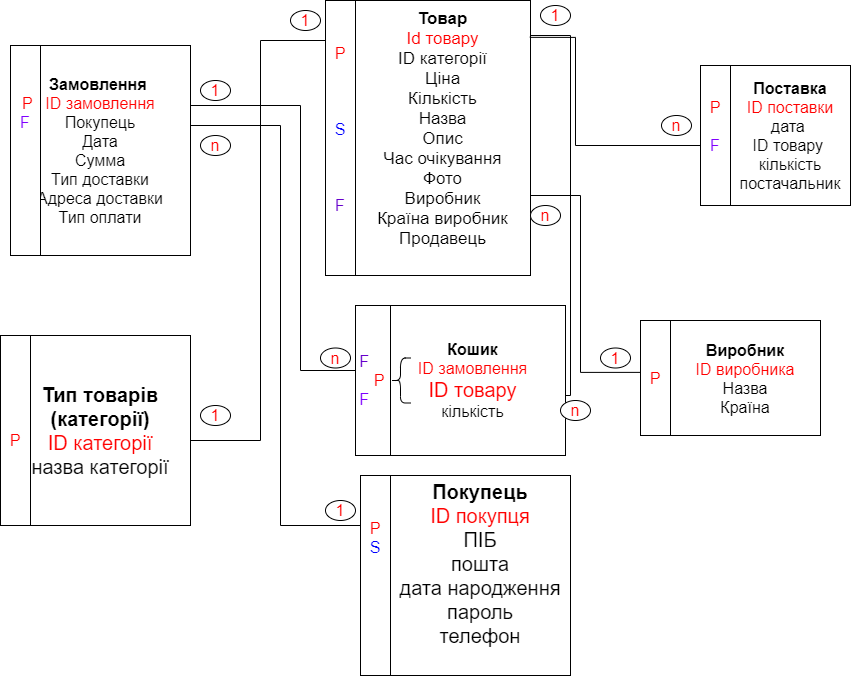

The diagram above was exported from draw.io. Its source (the exported page's mxGraphModel, read from the mxfile embedded in the PNG):
<mxGraphModel dx="1422" dy="1874" grid="1" gridSize="10" guides="1" tooltips="1" connect="1" arrows="1" fold="1" page="1" pageScale="1" pageWidth="827" pageHeight="1169" math="0" shadow="0">
  <root>
    <mxCell id="0" />
    <mxCell id="1" parent="0" />
    <mxCell id="nfq0GBihCLF7P971L36u-2" value="&lt;font style=&quot;font-size: 20px&quot;&gt;&lt;b&gt;Тип товарів&lt;br&gt;(категорії)&lt;/b&gt;&lt;br&gt;&lt;font color=&quot;#ff0000&quot;&gt;ID категорії&lt;/font&gt;&lt;br&gt;назва категорії&lt;br&gt;&lt;/font&gt;" style="rounded=0;whiteSpace=wrap;html=1;" vertex="1" parent="1">
      <mxGeometry x="590" y="125" width="180" height="190" as="geometry" />
    </mxCell>
    <mxCell id="nfq0GBihCLF7P971L36u-3" value="&lt;font style=&quot;font-size: 20px&quot;&gt;&lt;b&gt;Покупець&lt;/b&gt;&lt;br&gt;&lt;font color=&quot;#ff0000&quot;&gt;ID покупця&lt;/font&gt;&lt;br&gt;ПІБ&lt;br&gt;пошта&lt;br&gt;дата народження&lt;br&gt;пароль&lt;br&gt;телефон&lt;br&gt;&lt;br&gt;&lt;/font&gt;" style="rounded=0;whiteSpace=wrap;html=1;" vertex="1" parent="1">
      <mxGeometry x="970" y="265" width="180" height="200" as="geometry" />
    </mxCell>
    <mxCell id="nfq0GBihCLF7P971L36u-15" style="edgeStyle=orthogonalEdgeStyle;rounded=0;orthogonalLoop=1;jettySize=auto;html=1;entryX=-0.011;entryY=0.451;entryDx=0;entryDy=0;entryPerimeter=0;fontSize=16;fontColor=#FF0000;" edge="1" parent="1" source="nfq0GBihCLF7P971L36u-4" target="nfq0GBihCLF7P971L36u-9">
      <mxGeometry relative="1" as="geometry">
        <Array as="points">
          <mxPoint x="1160" y="-15" />
          <mxPoint x="1160" y="162" />
        </Array>
      </mxGeometry>
    </mxCell>
    <mxCell id="nfq0GBihCLF7P971L36u-16" style="edgeStyle=orthogonalEdgeStyle;rounded=0;orthogonalLoop=1;jettySize=auto;html=1;fontSize=16;fontColor=#FF0000;endArrow=none;endFill=0;" edge="1" parent="1" source="nfq0GBihCLF7P971L36u-4">
      <mxGeometry relative="1" as="geometry">
        <mxPoint x="770" y="240" as="targetPoint" />
        <Array as="points">
          <mxPoint x="840" y="-170" />
          <mxPoint x="840" y="230" />
          <mxPoint x="770" y="230" />
        </Array>
      </mxGeometry>
    </mxCell>
    <mxCell id="nfq0GBihCLF7P971L36u-4" value="&lt;font style=&quot;font-size: 17px&quot;&gt;&lt;b&gt;Товар&lt;/b&gt;&lt;br&gt;&lt;font color=&quot;#ff0000&quot;&gt;Id товару&lt;/font&gt;&lt;br&gt;ID категорії&lt;br&gt;Ціна&lt;br&gt;Кількість&lt;br&gt;Назва&lt;br&gt;Опис&lt;br&gt;Час очікування&lt;br&gt;Фото&lt;br&gt;Виробник&lt;br&gt;Країна виробник&lt;br&gt;Продавець&lt;br&gt;&amp;nbsp;&lt;br&gt;&lt;/font&gt;" style="rounded=0;whiteSpace=wrap;html=1;" vertex="1" parent="1">
      <mxGeometry x="935" y="-210" width="175" height="275" as="geometry" />
    </mxCell>
    <mxCell id="nfq0GBihCLF7P971L36u-13" style="edgeStyle=orthogonalEdgeStyle;rounded=0;orthogonalLoop=1;jettySize=auto;html=1;entryX=0;entryY=0.5;entryDx=0;entryDy=0;fontSize=16;fontColor=#FF0000;" edge="1" parent="1" source="nfq0GBihCLF7P971L36u-5" target="nfq0GBihCLF7P971L36u-7">
      <mxGeometry relative="1" as="geometry">
        <Array as="points">
          <mxPoint x="880" y="-105" />
          <mxPoint x="880" y="160" />
          <mxPoint x="965" y="160" />
        </Array>
      </mxGeometry>
    </mxCell>
    <mxCell id="nfq0GBihCLF7P971L36u-17" style="edgeStyle=orthogonalEdgeStyle;rounded=0;orthogonalLoop=1;jettySize=auto;html=1;entryX=0;entryY=0.25;entryDx=0;entryDy=0;fontSize=16;fontColor=#FF0000;" edge="1" parent="1" source="nfq0GBihCLF7P971L36u-5" target="nfq0GBihCLF7P971L36u-3">
      <mxGeometry relative="1" as="geometry">
        <Array as="points">
          <mxPoint x="860" y="-85" />
          <mxPoint x="860" y="315" />
        </Array>
      </mxGeometry>
    </mxCell>
    <mxCell id="nfq0GBihCLF7P971L36u-5" value="&lt;b&gt;Замовлення&lt;/b&gt;&amp;nbsp;&lt;br&gt;&lt;font color=&quot;#ff0000&quot;&gt;ID замовлення&lt;/font&gt;&lt;br&gt;Покупець&lt;br&gt;Дата&lt;br&gt;Сумма&lt;br&gt;Тип доставки&lt;br&gt;Адреса доставки&lt;br&gt;Тип оплати" style="rounded=0;whiteSpace=wrap;html=1;fontSize=16;" vertex="1" parent="1">
      <mxGeometry x="590" y="-165" width="180" height="210" as="geometry" />
    </mxCell>
    <mxCell id="nfq0GBihCLF7P971L36u-14" style="edgeStyle=orthogonalEdgeStyle;rounded=0;orthogonalLoop=1;jettySize=auto;html=1;fontSize=16;fontColor=#FF0000;endArrow=none;endFill=0;" edge="1" parent="1" source="nfq0GBihCLF7P971L36u-7">
      <mxGeometry relative="1" as="geometry">
        <mxPoint x="1110" y="-175" as="targetPoint" />
        <Array as="points">
          <mxPoint x="1150" y="185" />
          <mxPoint x="1150" y="-175" />
        </Array>
      </mxGeometry>
    </mxCell>
    <mxCell id="nfq0GBihCLF7P971L36u-7" value="&lt;b&gt;Кошик&lt;/b&gt;&lt;br&gt;&lt;font color=&quot;#ff0000&quot;&gt;ID замовлення&lt;/font&gt;&lt;br&gt;&lt;span style=&quot;font-size: 20px&quot;&gt;&lt;font color=&quot;#ff0000&quot;&gt;ID товару&lt;/font&gt;&lt;br&gt;&lt;/span&gt;кількість" style="rounded=0;whiteSpace=wrap;html=1;fontSize=16;" vertex="1" parent="1">
      <mxGeometry x="960" y="95" width="185" height="150" as="geometry" />
    </mxCell>
    <mxCell id="nfq0GBihCLF7P971L36u-9" value="&lt;b&gt;Виробник&lt;/b&gt;&lt;br&gt;&lt;font color=&quot;#ff0000&quot;&gt;ID виробника&lt;/font&gt;&lt;br&gt;Назва&lt;br&gt;Країна" style="rounded=0;whiteSpace=wrap;html=1;fontSize=16;" vertex="1" parent="1">
      <mxGeometry x="1250" y="110" width="150" height="115" as="geometry" />
    </mxCell>
    <mxCell id="nfq0GBihCLF7P971L36u-18" style="edgeStyle=orthogonalEdgeStyle;rounded=0;orthogonalLoop=1;jettySize=auto;html=1;entryX=0.996;entryY=0.134;entryDx=0;entryDy=0;entryPerimeter=0;fontSize=16;fontColor=#FF0000;endArrow=none;endFill=0;" edge="1" parent="1" source="nfq0GBihCLF7P971L36u-10" target="nfq0GBihCLF7P971L36u-4">
      <mxGeometry relative="1" as="geometry">
        <Array as="points">
          <mxPoint x="1155" y="-65" />
          <mxPoint x="1155" y="-173" />
        </Array>
      </mxGeometry>
    </mxCell>
    <mxCell id="nfq0GBihCLF7P971L36u-10" value="&lt;b&gt;Поставка&lt;/b&gt;&lt;br&gt;&lt;font color=&quot;#ff0000&quot;&gt;ID поставки&lt;/font&gt;&lt;br&gt;дата&amp;nbsp;&lt;br&gt;ID товару&amp;nbsp;&lt;br&gt;кількість&lt;br&gt;постачальник" style="rounded=0;whiteSpace=wrap;html=1;fontSize=16;" vertex="1" parent="1">
      <mxGeometry x="1310" y="-145" width="120" height="140" as="geometry" />
    </mxCell>
    <mxCell id="nfq0GBihCLF7P971L36u-19" value="1" style="ellipse;whiteSpace=wrap;html=1;fontSize=16;fontColor=#FF0000;" vertex="1" parent="1">
      <mxGeometry x="1180" y="137.5" width="30" height="20" as="geometry" />
    </mxCell>
    <mxCell id="nfq0GBihCLF7P971L36u-20" value="n" style="ellipse;whiteSpace=wrap;html=1;fontSize=16;fontColor=#FF0000;" vertex="1" parent="1">
      <mxGeometry x="1110" y="-5" width="30" height="20" as="geometry" />
    </mxCell>
    <mxCell id="nfq0GBihCLF7P971L36u-21" value="1" style="ellipse;whiteSpace=wrap;html=1;fontSize=16;fontColor=#FF0000;" vertex="1" parent="1">
      <mxGeometry x="870" y="-200" width="30" height="20" as="geometry" />
    </mxCell>
    <mxCell id="nfq0GBihCLF7P971L36u-22" value="n" style="ellipse;whiteSpace=wrap;html=1;fontSize=16;fontColor=#FF0000;" vertex="1" parent="1">
      <mxGeometry x="1241" y="-95" width="30" height="20" as="geometry" />
    </mxCell>
    <mxCell id="nfq0GBihCLF7P971L36u-23" value="1" style="ellipse;whiteSpace=wrap;html=1;fontSize=16;fontColor=#FF0000;" vertex="1" parent="1">
      <mxGeometry x="1120" y="-205" width="30" height="20" as="geometry" />
    </mxCell>
    <mxCell id="nfq0GBihCLF7P971L36u-25" value="n" style="ellipse;whiteSpace=wrap;html=1;fontSize=16;fontColor=#FF0000;" vertex="1" parent="1">
      <mxGeometry x="1140" y="190" width="30" height="20" as="geometry" />
    </mxCell>
    <mxCell id="nfq0GBihCLF7P971L36u-26" value="1" style="ellipse;whiteSpace=wrap;html=1;fontSize=16;fontColor=#FF0000;" vertex="1" parent="1">
      <mxGeometry x="780" y="-130" width="30" height="20" as="geometry" />
    </mxCell>
    <mxCell id="nfq0GBihCLF7P971L36u-27" value="n" style="ellipse;whiteSpace=wrap;html=1;fontSize=16;fontColor=#FF0000;" vertex="1" parent="1">
      <mxGeometry x="900" y="137.5" width="30" height="20" as="geometry" />
    </mxCell>
    <mxCell id="nfq0GBihCLF7P971L36u-28" value="1" style="ellipse;whiteSpace=wrap;html=1;fontSize=16;fontColor=#FF0000;" vertex="1" parent="1">
      <mxGeometry x="780" y="195" width="30" height="20" as="geometry" />
    </mxCell>
    <mxCell id="nfq0GBihCLF7P971L36u-29" value="n" style="ellipse;whiteSpace=wrap;html=1;fontSize=16;fontColor=#FF0000;" vertex="1" parent="1">
      <mxGeometry x="780" y="-75" width="30" height="20" as="geometry" />
    </mxCell>
    <mxCell id="nfq0GBihCLF7P971L36u-30" value="1" style="ellipse;whiteSpace=wrap;html=1;fontSize=16;fontColor=#FF0000;" vertex="1" parent="1">
      <mxGeometry x="905" y="290" width="30" height="20" as="geometry" />
    </mxCell>
    <mxCell id="nfq0GBihCLF7P971L36u-48" value="&lt;br&gt;&amp;nbsp;P&lt;br&gt;&lt;font color=&quot;#7f00ff&quot;&gt;F&lt;/font&gt;&lt;br&gt;&lt;br&gt;&lt;br&gt;&amp;nbsp; &amp;nbsp; &amp;nbsp; &amp;nbsp; &amp;nbsp; &amp;nbsp; &amp;nbsp; &amp;nbsp; &amp;nbsp;&amp;nbsp;" style="rounded=0;whiteSpace=wrap;html=1;fontSize=16;fontColor=#FF0000;" vertex="1" parent="1">
      <mxGeometry x="590" y="-165" width="30" height="210" as="geometry" />
    </mxCell>
    <mxCell id="nfq0GBihCLF7P971L36u-50" value="P&lt;br&gt;&lt;br&gt;&lt;br&gt;&lt;br&gt;&lt;font color=&quot;#0000ff&quot;&gt;S&lt;br&gt;&lt;/font&gt;&lt;br&gt;&amp;nbsp;&lt;br&gt;&lt;br&gt;&lt;font color=&quot;#6600cc&quot;&gt;F&lt;br&gt;&lt;/font&gt;&lt;br&gt;" style="rounded=0;whiteSpace=wrap;html=1;fontSize=16;fontColor=#FF0000;" vertex="1" parent="1">
      <mxGeometry x="905" y="-210" width="30" height="275" as="geometry" />
    </mxCell>
    <mxCell id="nfq0GBihCLF7P971L36u-51" value="&lt;br&gt;P" style="rounded=0;whiteSpace=wrap;html=1;fontSize=16;fontColor=#FF0000;align=center;" vertex="1" parent="1">
      <mxGeometry x="580" y="125" width="30" height="190" as="geometry" />
    </mxCell>
    <mxCell id="nfq0GBihCLF7P971L36u-57" value="&lt;font color=&quot;#6600cc&quot;&gt;&amp;nbsp;F&lt;span style=&quot;white-space: pre&quot;&gt;&#09;&lt;/span&gt;&lt;br&gt;&lt;/font&gt;&amp;nbsp; &amp;nbsp;P&lt;br&gt;&lt;font color=&quot;#7f00ff&quot;&gt;&amp;nbsp;F&lt;span style=&quot;white-space: pre&quot;&gt;&#09;&lt;/span&gt;&lt;/font&gt;" style="rounded=0;whiteSpace=wrap;html=1;fontSize=16;fontColor=#FF0000;align=center;" vertex="1" parent="1">
      <mxGeometry x="935" y="95" width="35" height="150" as="geometry" />
    </mxCell>
    <mxCell id="nfq0GBihCLF7P971L36u-58" value="P&lt;br&gt;&lt;font color=&quot;#0000ff&quot;&gt;S&lt;/font&gt;&lt;br&gt;&lt;br&gt;&lt;br&gt;&lt;br&gt;&lt;br&gt;" style="rounded=0;whiteSpace=wrap;html=1;fontSize=16;fontColor=#FF0000;align=center;" vertex="1" parent="1">
      <mxGeometry x="940" y="265" width="30" height="200" as="geometry" />
    </mxCell>
    <mxCell id="nfq0GBihCLF7P971L36u-59" value="P&lt;br&gt;" style="rounded=0;whiteSpace=wrap;html=1;fontSize=16;fontColor=#FF0000;align=center;" vertex="1" parent="1">
      <mxGeometry x="1220" y="110" width="30" height="115" as="geometry" />
    </mxCell>
    <mxCell id="nfq0GBihCLF7P971L36u-60" value="P&lt;br&gt;&lt;br&gt;&lt;font color=&quot;#7f00ff&quot;&gt;F&lt;br&gt;&lt;br&gt;&lt;/font&gt;" style="rounded=0;whiteSpace=wrap;html=1;fontSize=16;fontColor=#FF0000;align=center;" vertex="1" parent="1">
      <mxGeometry x="1280" y="-145" width="30" height="140" as="geometry" />
    </mxCell>
    <mxCell id="nfq0GBihCLF7P971L36u-63" value="" style="shape=curlyBracket;whiteSpace=wrap;html=1;rounded=1;fontSize=16;fontColor=#6600CC;align=center;size=0.5;" vertex="1" parent="1">
      <mxGeometry x="970" y="147.5" width="20" height="45" as="geometry" />
    </mxCell>
  </root>
</mxGraphModel>